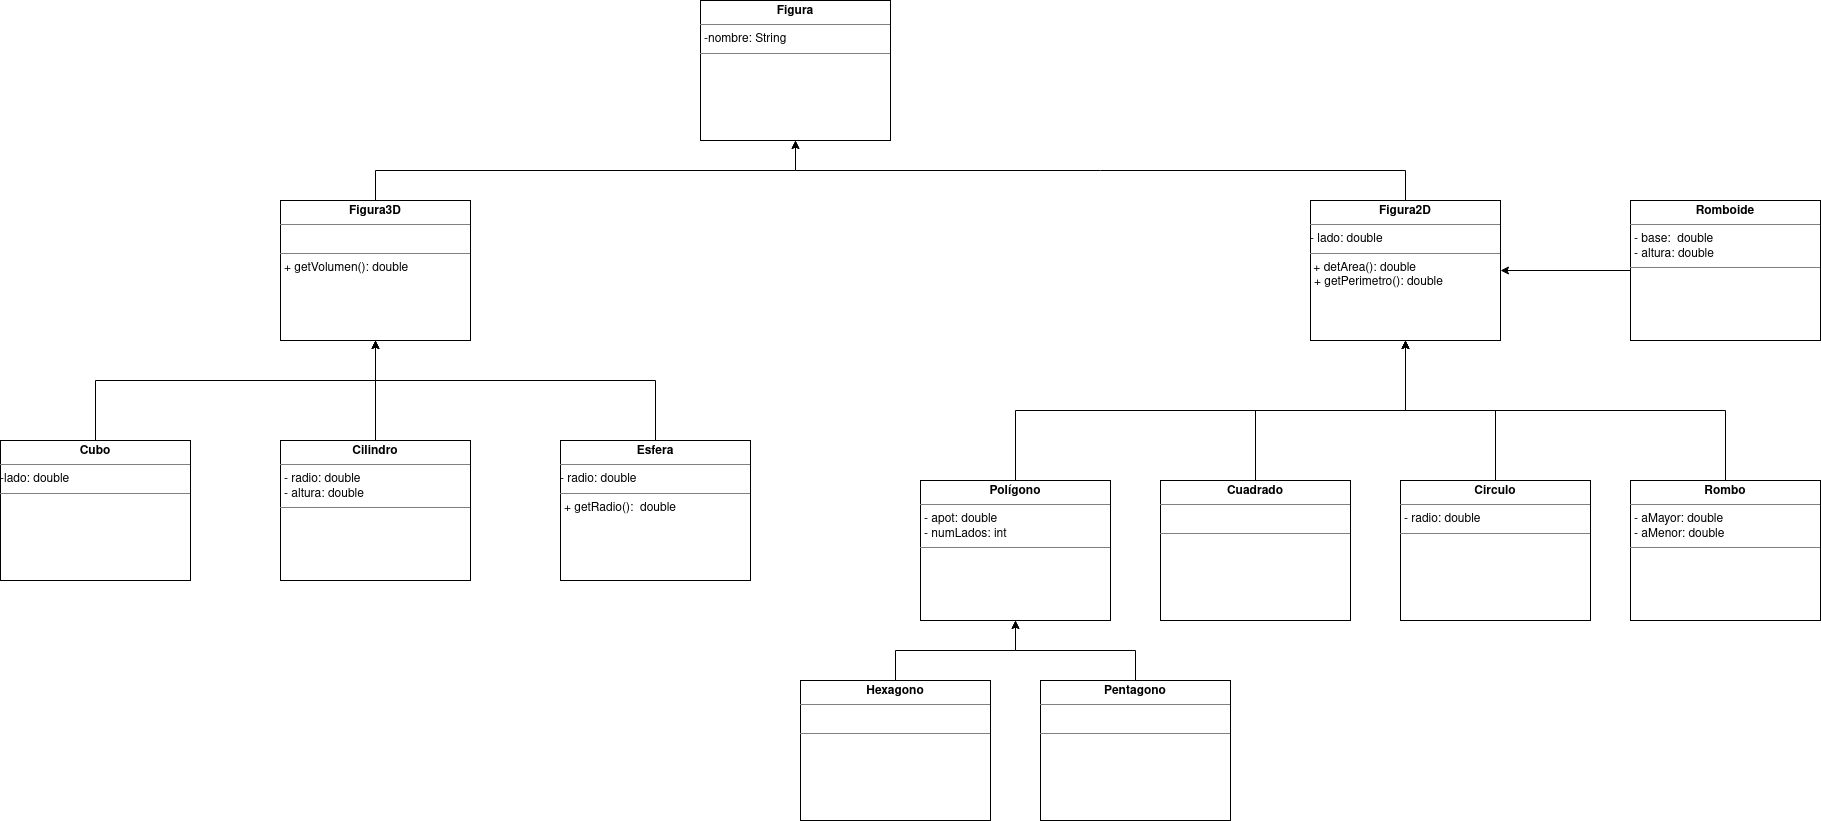

The diagram above was exported from draw.io. Its source (the exported page's mxGraphModel, read from the mxfile embedded in the PNG):
<mxGraphModel dx="2284" dy="739" grid="1" gridSize="10" guides="1" tooltips="1" connect="1" arrows="1" fold="1" page="1" pageScale="1" pageWidth="850" pageHeight="1100" background="none" math="0" shadow="0">
  <root>
    <mxCell id="0" />
    <mxCell id="1" parent="0" />
    <mxCell id="dhkMniF90uxAxTBi-HhQ-13" style="edgeStyle=orthogonalEdgeStyle;rounded=0;orthogonalLoop=1;jettySize=auto;html=1;exitX=0;exitY=0.5;exitDx=0;exitDy=0;entryX=1;entryY=0.5;entryDx=0;entryDy=0;" parent="1" source="5d2195bd80daf111-9" target="5d2195bd80daf111-15" edge="1">
      <mxGeometry relative="1" as="geometry" />
    </mxCell>
    <mxCell id="5d2195bd80daf111-9" value="&lt;p style=&quot;margin:0px;margin-top:4px;text-align:center;&quot;&gt;&lt;b&gt;Romboide&lt;/b&gt;&lt;br&gt;&lt;/p&gt;&lt;hr size=&quot;1&quot;&gt;&lt;p style=&quot;margin:0px;margin-left:4px;&quot;&gt;- base:&amp;nbsp; double&lt;br&gt;- altura: double&lt;/p&gt;&lt;hr size=&quot;1&quot;&gt;&lt;p style=&quot;margin:0px;margin-left:4px;&quot;&gt;&lt;br&gt;&lt;br&gt;&lt;/p&gt;" style="verticalAlign=top;align=left;overflow=fill;fontSize=12;fontFamily=Helvetica;html=1;rounded=0;shadow=0;comic=0;labelBackgroundColor=none;strokeWidth=1" parent="1" vertex="1">
      <mxGeometry x="840" y="240" width="190" height="140" as="geometry" />
    </mxCell>
    <mxCell id="dhkMniF90uxAxTBi-HhQ-9" style="edgeStyle=orthogonalEdgeStyle;rounded=0;orthogonalLoop=1;jettySize=auto;html=1;exitX=0.5;exitY=0;exitDx=0;exitDy=0;entryX=0.5;entryY=1;entryDx=0;entryDy=0;" parent="1" source="5d2195bd80daf111-10" target="5d2195bd80daf111-19" edge="1">
      <mxGeometry relative="1" as="geometry" />
    </mxCell>
    <mxCell id="5d2195bd80daf111-10" value="&lt;p style=&quot;margin:0px;margin-top:4px;text-align:center;&quot;&gt;&lt;b&gt;Cilindro&lt;/b&gt;&lt;br&gt;&lt;/p&gt;&lt;hr size=&quot;1&quot;&gt;&lt;p style=&quot;margin:0px;margin-left:4px;&quot;&gt;- radio: double&lt;/p&gt;&lt;p style=&quot;margin:0px;margin-left:4px;&quot;&gt;- altura: double&lt;br&gt;&lt;/p&gt;&lt;hr size=&quot;1&quot;&gt;&lt;p style=&quot;margin:0px;margin-left:4px;&quot;&gt;&lt;br&gt;&lt;/p&gt;" style="verticalAlign=top;align=left;overflow=fill;fontSize=12;fontFamily=Helvetica;html=1;rounded=0;shadow=0;comic=0;labelBackgroundColor=none;strokeWidth=1" parent="1" vertex="1">
      <mxGeometry x="-510" y="480" width="190" height="140" as="geometry" />
    </mxCell>
    <mxCell id="dhkMniF90uxAxTBi-HhQ-22" style="edgeStyle=orthogonalEdgeStyle;rounded=0;orthogonalLoop=1;jettySize=auto;html=1;exitX=0.5;exitY=0;exitDx=0;exitDy=0;entryX=0.5;entryY=1;entryDx=0;entryDy=0;" parent="1" source="5d2195bd80daf111-11" target="5d2195bd80daf111-15" edge="1">
      <mxGeometry relative="1" as="geometry" />
    </mxCell>
    <mxCell id="5d2195bd80daf111-11" value="&lt;p style=&quot;margin:0px;margin-top:4px;text-align:center;&quot;&gt;&lt;b&gt;Polígono&lt;/b&gt;&lt;br&gt;&lt;/p&gt;&lt;hr size=&quot;1&quot;&gt;&lt;p style=&quot;margin:0px;margin-left:4px;&quot;&gt;- apot: double&lt;br&gt;- numLados: int&lt;br&gt;&lt;/p&gt;&lt;hr size=&quot;1&quot;&gt;" style="verticalAlign=top;align=left;overflow=fill;fontSize=12;fontFamily=Helvetica;html=1;rounded=0;shadow=0;comic=0;labelBackgroundColor=none;strokeWidth=1" parent="1" vertex="1">
      <mxGeometry x="130" y="520" width="190" height="140" as="geometry" />
    </mxCell>
    <mxCell id="dhkMniF90uxAxTBi-HhQ-8" style="edgeStyle=none;rounded=0;orthogonalLoop=1;jettySize=auto;html=1;exitX=0.5;exitY=0;exitDx=0;exitDy=0;entryX=0.5;entryY=1;entryDx=0;entryDy=0;" parent="1" source="5d2195bd80daf111-12" target="5d2195bd80daf111-19" edge="1">
      <mxGeometry relative="1" as="geometry">
        <Array as="points">
          <mxPoint x="-135" y="420" />
          <mxPoint x="-415" y="420" />
        </Array>
      </mxGeometry>
    </mxCell>
    <mxCell id="5d2195bd80daf111-12" value="&lt;p style=&quot;margin:0px;margin-top:4px;text-align:center;&quot;&gt;&lt;b&gt;Esfera&lt;/b&gt;&lt;br&gt;&lt;/p&gt;&lt;hr size=&quot;1&quot;&gt;- radio: double&lt;br&gt;&lt;hr size=&quot;1&quot;&gt;&lt;p style=&quot;margin:0px;margin-left:4px;&quot;&gt;+ getRadio():&amp;nbsp; double&lt;br&gt;&lt;/p&gt;" style="verticalAlign=top;align=left;overflow=fill;fontSize=12;fontFamily=Helvetica;html=1;rounded=0;shadow=0;comic=0;labelBackgroundColor=none;strokeWidth=1" parent="1" vertex="1">
      <mxGeometry x="-230" y="480" width="190" height="140" as="geometry" />
    </mxCell>
    <mxCell id="dhkMniF90uxAxTBi-HhQ-12" style="edgeStyle=orthogonalEdgeStyle;rounded=0;orthogonalLoop=1;jettySize=auto;html=1;exitX=0.5;exitY=0;exitDx=0;exitDy=0;entryX=0.5;entryY=1;entryDx=0;entryDy=0;" parent="1" source="5d2195bd80daf111-15" target="5d2195bd80daf111-18" edge="1">
      <mxGeometry relative="1" as="geometry" />
    </mxCell>
    <mxCell id="5d2195bd80daf111-15" value="&lt;p style=&quot;margin:0px;margin-top:4px;text-align:center;&quot;&gt;&lt;b&gt;Figura2D&lt;/b&gt;&lt;br&gt;&lt;/p&gt;&lt;hr size=&quot;1&quot;&gt;&lt;div&gt;- lado: double&lt;/div&gt;&lt;hr size=&quot;1&quot;&gt;&amp;nbsp;+ detArea(): double&lt;p style=&quot;margin:0px;margin-left:4px;&quot;&gt;+ getPerimetro(): double&lt;br&gt;&lt;/p&gt;" style="verticalAlign=top;align=left;overflow=fill;fontSize=12;fontFamily=Helvetica;html=1;rounded=0;shadow=0;comic=0;labelBackgroundColor=none;strokeWidth=1" parent="1" vertex="1">
      <mxGeometry x="520" y="240" width="190" height="140" as="geometry" />
    </mxCell>
    <mxCell id="5d2195bd80daf111-18" value="&lt;p style=&quot;margin:0px;margin-top:4px;text-align:center;&quot;&gt;&lt;b&gt;Figura&lt;/b&gt;&lt;br&gt;&lt;/p&gt;&lt;hr size=&quot;1&quot;&gt;&lt;p style=&quot;margin:0px;margin-left:4px;&quot;&gt;-nombre: String&lt;br&gt;&lt;/p&gt;&lt;hr size=&quot;1&quot;&gt;&lt;p style=&quot;margin:0px;margin-left:4px;&quot;&gt;&lt;br&gt;&lt;/p&gt;" style="verticalAlign=top;align=left;overflow=fill;fontSize=12;fontFamily=Helvetica;html=1;rounded=0;shadow=0;comic=0;labelBackgroundColor=none;strokeWidth=1" parent="1" vertex="1">
      <mxGeometry x="-90" y="40" width="190" height="140" as="geometry" />
    </mxCell>
    <mxCell id="dhkMniF90uxAxTBi-HhQ-11" style="edgeStyle=orthogonalEdgeStyle;rounded=0;orthogonalLoop=1;jettySize=auto;html=1;exitX=0.5;exitY=0;exitDx=0;exitDy=0;entryX=0.5;entryY=1;entryDx=0;entryDy=0;" parent="1" source="5d2195bd80daf111-19" target="5d2195bd80daf111-18" edge="1">
      <mxGeometry relative="1" as="geometry" />
    </mxCell>
    <mxCell id="5d2195bd80daf111-19" value="&lt;p style=&quot;margin:0px;margin-top:4px;text-align:center;&quot;&gt;&lt;b&gt;Figura3D&lt;/b&gt;&lt;/p&gt;&lt;hr size=&quot;1&quot;&gt;&lt;p style=&quot;margin:0px;margin-left:4px;&quot;&gt;&lt;br&gt;&lt;/p&gt;&lt;hr size=&quot;1&quot;&gt;&lt;p style=&quot;margin:0px;margin-left:4px;&quot;&gt;+ getVolumen(): double&lt;br&gt;&lt;/p&gt;" style="verticalAlign=top;align=left;overflow=fill;fontSize=12;fontFamily=Helvetica;html=1;rounded=0;shadow=0;comic=0;labelBackgroundColor=none;strokeWidth=1" parent="1" vertex="1">
      <mxGeometry x="-510" y="240" width="190" height="140" as="geometry" />
    </mxCell>
    <mxCell id="dhkMniF90uxAxTBi-HhQ-10" style="edgeStyle=orthogonalEdgeStyle;rounded=0;orthogonalLoop=1;jettySize=auto;html=1;exitX=0.5;exitY=0;exitDx=0;exitDy=0;entryX=0.5;entryY=1;entryDx=0;entryDy=0;" parent="1" source="5d2195bd80daf111-20" target="5d2195bd80daf111-19" edge="1">
      <mxGeometry relative="1" as="geometry">
        <Array as="points">
          <mxPoint x="-695" y="420" />
          <mxPoint x="-415" y="420" />
        </Array>
      </mxGeometry>
    </mxCell>
    <mxCell id="5d2195bd80daf111-20" value="&lt;p style=&quot;margin:0px;margin-top:4px;text-align:center;&quot;&gt;&lt;b&gt;Cubo&lt;/b&gt;&lt;br&gt;&lt;/p&gt;&lt;hr size=&quot;1&quot;&gt;-lado: double&lt;br&gt;&lt;hr size=&quot;1&quot;&gt;&lt;p style=&quot;margin:0px;margin-left:4px;&quot;&gt;&lt;br&gt;&lt;/p&gt;" style="verticalAlign=top;align=left;overflow=fill;fontSize=12;fontFamily=Helvetica;html=1;rounded=0;shadow=0;comic=0;labelBackgroundColor=none;strokeWidth=1" parent="1" vertex="1">
      <mxGeometry x="-790" y="480" width="190" height="140" as="geometry" />
    </mxCell>
    <mxCell id="dhkMniF90uxAxTBi-HhQ-23" style="edgeStyle=orthogonalEdgeStyle;rounded=0;orthogonalLoop=1;jettySize=auto;html=1;exitX=0.5;exitY=0;exitDx=0;exitDy=0;entryX=0.5;entryY=1;entryDx=0;entryDy=0;" parent="1" source="dhkMniF90uxAxTBi-HhQ-14" target="5d2195bd80daf111-15" edge="1">
      <mxGeometry relative="1" as="geometry" />
    </mxCell>
    <mxCell id="dhkMniF90uxAxTBi-HhQ-14" value="&lt;p style=&quot;margin:0px;margin-top:4px;text-align:center;&quot;&gt;&lt;b&gt;Cuadrado&lt;/b&gt;&lt;br&gt;&lt;/p&gt;&lt;hr size=&quot;1&quot;&gt;&lt;br&gt;&lt;hr size=&quot;1&quot;&gt;" style="verticalAlign=top;align=left;overflow=fill;fontSize=12;fontFamily=Helvetica;html=1;rounded=0;shadow=0;comic=0;labelBackgroundColor=none;strokeWidth=1" parent="1" vertex="1">
      <mxGeometry x="370" y="520" width="190" height="140" as="geometry" />
    </mxCell>
    <mxCell id="dhkMniF90uxAxTBi-HhQ-24" style="edgeStyle=orthogonalEdgeStyle;rounded=0;orthogonalLoop=1;jettySize=auto;html=1;exitX=0.5;exitY=0;exitDx=0;exitDy=0;entryX=0.5;entryY=1;entryDx=0;entryDy=0;" parent="1" source="dhkMniF90uxAxTBi-HhQ-15" target="5d2195bd80daf111-15" edge="1">
      <mxGeometry relative="1" as="geometry" />
    </mxCell>
    <mxCell id="dhkMniF90uxAxTBi-HhQ-15" value="&lt;p style=&quot;margin:0px;margin-top:4px;text-align:center;&quot;&gt;&lt;b&gt;Circulo&lt;/b&gt;&lt;br&gt;&lt;/p&gt;&lt;hr size=&quot;1&quot;&gt;&lt;p style=&quot;margin:0px;margin-left:4px;&quot;&gt;- radio: double&lt;/p&gt;&lt;hr size=&quot;1&quot;&gt;" style="verticalAlign=top;align=left;overflow=fill;fontSize=12;fontFamily=Helvetica;html=1;rounded=0;shadow=0;comic=0;labelBackgroundColor=none;strokeWidth=1" parent="1" vertex="1">
      <mxGeometry x="610" y="520" width="190" height="140" as="geometry" />
    </mxCell>
    <mxCell id="dhkMniF90uxAxTBi-HhQ-25" style="edgeStyle=orthogonalEdgeStyle;rounded=0;orthogonalLoop=1;jettySize=auto;html=1;exitX=0.5;exitY=0;exitDx=0;exitDy=0;entryX=0.5;entryY=1;entryDx=0;entryDy=0;" parent="1" source="dhkMniF90uxAxTBi-HhQ-16" target="5d2195bd80daf111-15" edge="1">
      <mxGeometry relative="1" as="geometry" />
    </mxCell>
    <mxCell id="dhkMniF90uxAxTBi-HhQ-16" value="&lt;p style=&quot;margin:0px;margin-top:4px;text-align:center;&quot;&gt;&lt;b&gt;Rombo&lt;/b&gt;&lt;br&gt;&lt;/p&gt;&lt;hr size=&quot;1&quot;&gt;&lt;p style=&quot;margin:0px;margin-left:4px;&quot;&gt;- aMayor: double&lt;/p&gt;&lt;p style=&quot;margin:0px;margin-left:4px;&quot;&gt;- aMenor: double&lt;br&gt;&lt;/p&gt;&lt;hr size=&quot;1&quot;&gt;&lt;p style=&quot;margin:0px;margin-left:4px;&quot;&gt;&lt;br&gt;&lt;/p&gt;" style="verticalAlign=top;align=left;overflow=fill;fontSize=12;fontFamily=Helvetica;html=1;rounded=0;shadow=0;comic=0;labelBackgroundColor=none;strokeWidth=1" parent="1" vertex="1">
      <mxGeometry x="840" y="520" width="190" height="140" as="geometry" />
    </mxCell>
    <mxCell id="dhkMniF90uxAxTBi-HhQ-20" style="edgeStyle=orthogonalEdgeStyle;rounded=0;orthogonalLoop=1;jettySize=auto;html=1;exitX=0.5;exitY=0;exitDx=0;exitDy=0;entryX=0.5;entryY=1;entryDx=0;entryDy=0;" parent="1" source="dhkMniF90uxAxTBi-HhQ-17" target="5d2195bd80daf111-11" edge="1">
      <mxGeometry relative="1" as="geometry">
        <mxPoint x="230" y="660" as="targetPoint" />
      </mxGeometry>
    </mxCell>
    <mxCell id="dhkMniF90uxAxTBi-HhQ-17" value="&lt;p style=&quot;margin:0px;margin-top:4px;text-align:center;&quot;&gt;&lt;b&gt;Pentagono&lt;/b&gt;&lt;br&gt;&lt;/p&gt;&lt;hr size=&quot;1&quot;&gt;&lt;p style=&quot;margin:0px;margin-left:4px;&quot;&gt;&lt;br&gt;&lt;/p&gt;&lt;hr size=&quot;1&quot;&gt;" style="verticalAlign=top;align=left;overflow=fill;fontSize=12;fontFamily=Helvetica;html=1;rounded=0;shadow=0;comic=0;labelBackgroundColor=none;strokeWidth=1" parent="1" vertex="1">
      <mxGeometry x="250" y="720" width="190" height="140" as="geometry" />
    </mxCell>
    <mxCell id="dhkMniF90uxAxTBi-HhQ-19" style="edgeStyle=orthogonalEdgeStyle;rounded=0;orthogonalLoop=1;jettySize=auto;html=1;exitX=0.5;exitY=0;exitDx=0;exitDy=0;entryX=0.5;entryY=1;entryDx=0;entryDy=0;" parent="1" source="dhkMniF90uxAxTBi-HhQ-18" target="5d2195bd80daf111-11" edge="1">
      <mxGeometry relative="1" as="geometry" />
    </mxCell>
    <mxCell id="dhkMniF90uxAxTBi-HhQ-18" value="&lt;p style=&quot;margin:0px;margin-top:4px;text-align:center;&quot;&gt;&lt;b&gt;Hexagono&lt;/b&gt;&lt;br&gt;&lt;/p&gt;&lt;hr size=&quot;1&quot;&gt;&lt;p style=&quot;margin:0px;margin-left:4px;&quot;&gt;&lt;br&gt;&lt;/p&gt;&lt;hr size=&quot;1&quot;&gt;" style="verticalAlign=top;align=left;overflow=fill;fontSize=12;fontFamily=Helvetica;html=1;rounded=0;shadow=0;comic=0;labelBackgroundColor=none;strokeWidth=1" parent="1" vertex="1">
      <mxGeometry x="10" y="720" width="190" height="140" as="geometry" />
    </mxCell>
  </root>
</mxGraphModel>